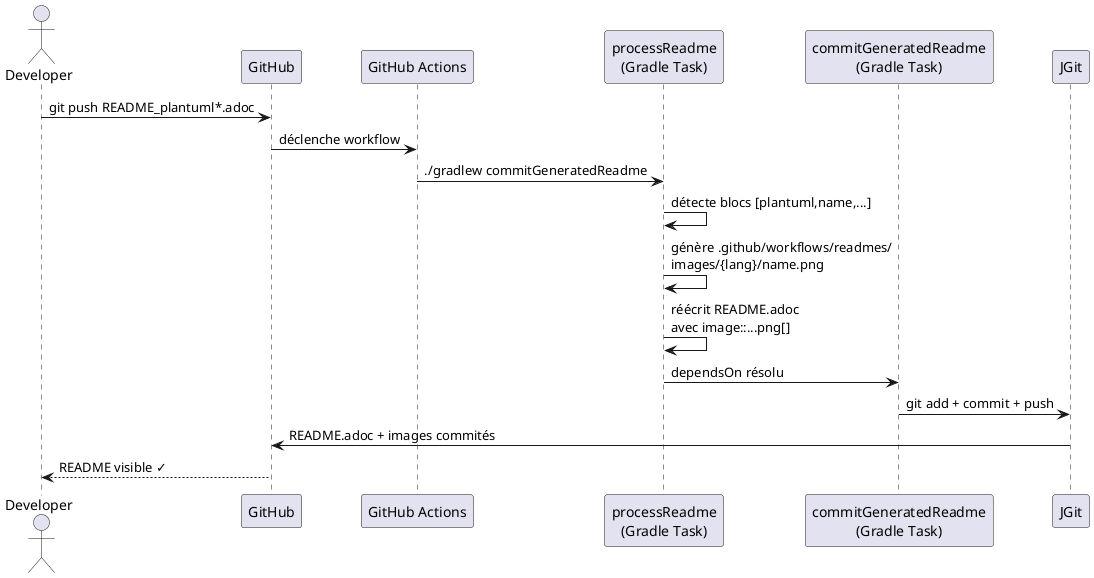

The diagram above was rendered by PlantUML. Its source (embedded in the PNG):
@startuml
actor Developer
participant "GitHub" as GH
participant "GitHub Actions" as CI
participant "processReadme\n(Gradle Task)" as proc
participant "commitGeneratedReadme\n(Gradle Task)" as commit
participant "JGit" as jgit

Developer -> GH : git push README_plantuml*.adoc
GH -> CI : déclenche workflow
CI -> proc : ./gradlew commitGeneratedReadme
proc -> proc : détecte blocs [plantuml,name,...]
proc -> proc : génère .github/workflows/readmes/\nimages/{lang}/name.png
proc -> proc : réécrit README.adoc\navec image::...png[]
proc -> commit : dependsOn résolu
commit -> jgit : git add + commit + push
jgit -> GH : README.adoc + images commités
GH --> Developer : README visible ✓
@enduml